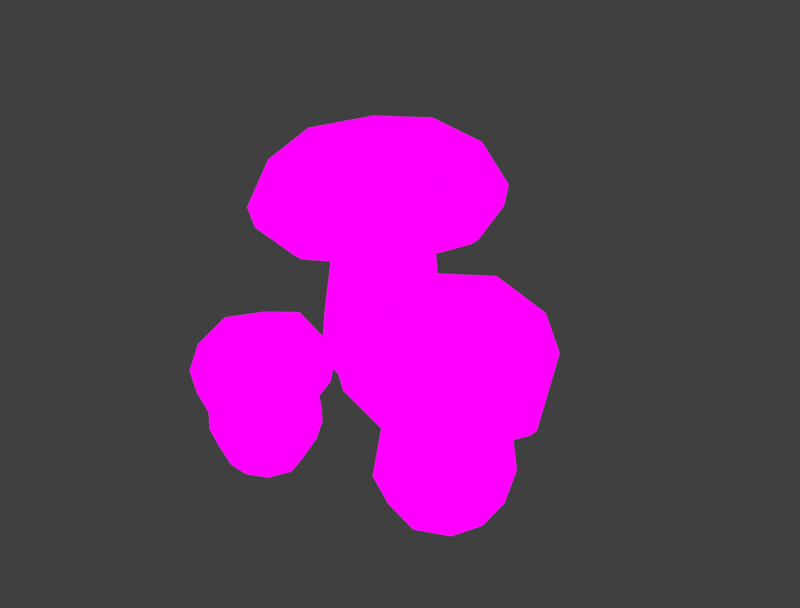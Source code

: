# Source: Cluster_KingBolete.blend  (saved by Blender 4.1.24; exported with 4.5.12 LTS)
import bpy
from mathutils import Matrix  # noqa: F401  (used for matrix-valued properties, if any)

bpy.ops.wm.read_factory_settings(use_empty=True)
scene = bpy.context.scene
scene.name = 'Scene'

# ---- images (referenced by path relative to the original .blend; pixels are not part of the script)
import os
ASSET_DIR = os.environ.get("B2B_ASSET_DIR", "")  # directory of the original .blend (textures are referenced by path, not embedded)
HERE = os.path.dirname(os.path.abspath(__file__))  # packed textures are extracted next to this script under _unpacked/

def load_image(name, relpath, width, height, colorspace="sRGB"):
    """Load a texture the original file referenced (path relative to the .blend, or extracted next to this script)."""
    p = next((c for c in (os.path.join(HERE, relpath), os.path.join(ASSET_DIR, relpath)) if relpath and os.path.exists(c)), "")
    if p:
        img = bpy.data.images.load(p, check_existing=True)
        img.name = name
    else:  # same state as the original file: an image datablock whose file is absent (Cycles renders it pink)
        img = bpy.data.images.new(name, width, height)
        img.source = "FILE"
        img.filepath = "//" + (relpath or name)
    img.colorspace_settings.name = colorspace
    return img
img_mushroom_textures_png = load_image('Mushroom Textures.PNG', 'Mushroom Textures.PNG', 1024, 1024, 'sRGB')

# ---- materials (node trees are filled in below, after node groups)
mat_material = bpy.data.materials.new('Material')
mat_material.alpha_threshold = 0.0
mat_material.use_transparent_shadow = False
mat_material.roughness = 0.5
mat_material.line_color = (0.0, 0.0, 0.0, 1.0)

# ---- material node trees
mat_material.use_nodes = True; mat_material.node_tree.nodes.clear()
_N = mat_material.node_tree.nodes; _L = mat_material.node_tree.links
n0 = _N.new('ShaderNodeOutputMaterial'); n0.name = 'Material Output'; n0.location = (294, 222)
n1 = _N.new('ShaderNodeTexImage'); n1.name = 'Image Texture'; n1.location = (13, 298)
n1.image = img_mushroom_textures_png
_L.new(n1.outputs[0], n0.inputs[0])
n0.is_active_output = True

# ---- world
world_world = bpy.data.worlds.new('World'); scene.world = world_world
world_world.use_nodes = True; world_world.node_tree.nodes.clear()
_N = world_world.node_tree.nodes; _L = world_world.node_tree.links
n0 = _N.new('ShaderNodeOutputWorld'); n0.name = 'World Output'; n0.location = (300, 300)
n1 = _N.new('ShaderNodeBackground'); n1.name = 'Background'; n1.location = (10, 300)
n1.inputs[0].default_value = (0.05088, 0.05088, 0.05088, 1.0)
_L.new(n1.outputs[0], n0.inputs[0])
n0.is_active_output = True
world_world.color = (0.05088, 0.05088, 0.05088)
world_world.use_sun_shadow = False
world_world.sun_shadow_jitter_overblur = 0.0

# ---- meshes
me_cube_002 = bpy.data.meshes.new('Cube.002')
me_cube_002.from_pydata([(1.481, -0.6812, 2.105), (1.372, -2.088, 4.103), (1.372, 0.7255, 4.103), (4.24, -2.088, 4.08), (4.24, 0.7255, 4.08), (1.05, -0.6812, 4.453), (2.784, 1.034, 4.375), (4.566, -0.6812, 4.417), (2.784, -2.396, 4.375), (2.784, -0.6812, 4.993), (3.806, -1.532, 1.968), (1.874, 0.1698, 2.064), (2.858, -1.845, 2.016), (2.858, 0.4825, 2.016), (1.874, -1.532, 2.064), (3.806, 0.1698, 1.968), (4.177, -0.6812, 1.951), (1.125, -2.302, 3.149), (1.125, 0.9397, 3.149), (4.504, 0.9397, 3.092), (4.504, -2.302, 3.092), (0.4019, -0.6812, 3.192), (2.789, 1.538, 3.124), (5.197, -0.6812, 3.044), (2.789, -2.9, 3.124), (1.335, -2.056, 2.131), (1.233, -2.164, 2.311), (1.233, 0.8021, 2.311), (1.335, 0.6939, 2.131), (4.406, 0.8021, 2.224), (4.307, 0.6939, 2.039), (4.406, -2.164, 2.224), (4.307, -2.056, 2.039), (0.5279, -0.6812, 2.372), (0.6792, -0.6812, 2.187), (2.803, 1.359, 2.276), (2.811, 1.213, 2.09), (5.07, -0.6812, 2.18), (4.926, -0.6812, 1.996), (2.803, -2.721, 2.276), (2.811, -2.575, 2.09), (1.923, -1.552, -0.8067), (1.799, -1.642, 1.182), (1.923, 0.19, -0.8067), (1.799, 0.2794, 1.182), (3.671, -1.552, -0.8093), (3.877, -1.642, 1.116), (3.671, 0.19, -0.8093), (3.877, 0.2794, 1.116), (1.734, -0.6812, -0.9712), (1.687, -1.788, 0.004382), (1.374, -0.6812, 1.208), (1.687, 0.4257, 0.004382), (2.794, 0.3786, -0.9712), (2.831, 0.6396, 1.152), (3.951, 0.4257, -0.01686), (3.861, -0.6812, -0.9745), (4.296, -0.6812, 1.091), (3.951, -1.788, -0.01686), (2.794, -1.741, -0.9712), (2.831, -2.002, 1.152), (1.263, -0.6812, -0.008404), (2.797, 0.8414, -0.01323), (4.403, -0.6812, -0.04875), (2.797, -2.204, -0.01323), (2.794, -0.6812, -1.317), (-0.9433, 3.931, 1.037), (-1.495, 3.671, -0.9347), (-0.9433, 1.791, 1.037), (-1.495, 2.05, -0.9347), (-3.083, 3.931, 0.9884), (-3.114, 3.671, -0.8569), (-3.083, 1.791, 0.9884), (-3.114, 2.05, -0.8569), (-1.186, 3.708, 3.747), (-1.186, 2.014, 3.747), (-2.875, 3.708, 3.607), (-2.875, 2.014, 3.607), (-3.312, 2.861, -0.9694), (-2.33, 3.844, -1.021), (-1.133, 3.907, -0.2536), (-3.225, 1.815, -0.2029), (-1.133, 1.815, -0.2536), (-3.225, 3.907, -0.2029), (-2.013, 1.39, 1.013), (-0.5384, 2.861, 1.048), (-2.33, 1.878, -1.021), (-3.484, 2.861, 0.9792), (-2.013, 4.332, 1.013), (-1.344, 2.861, -1.071), (-2.03, 1.696, 3.677), (-0.8432, 2.861, 3.744), (-3.191, 2.861, 3.581), (-2.03, 4.026, 3.677), (-2.93, 1.896, 2.425), (-2.93, 3.826, 2.425), (-1.004, 3.826, 2.557), (-1.004, 1.896, 2.557), (-3.291, 2.861, 2.4), (-2.181, 1.423, -0.2406), (-3.619, 2.861, -0.2051), (-2.402, 2.861, -1.282), (-0.7383, 2.861, -0.2745), (-2.181, 4.299, -0.2406), (-0.6419, 2.861, 2.583), (-1.967, 4.187, 2.491), (-1.967, 1.534, 2.491), (-4.185, 2.861, 3.446), (-4.039, 1.007, 5.485), (-4.039, 4.715, 5.485), (-0.3418, 1.007, 5.792), (-0.3418, 4.715, 5.792), (-4.466, 2.861, 5.75), (-2.212, 5.121, 5.937), (0.04126, 2.861, 6.124), (-2.212, 0.6004, 5.937), (-2.259, 2.861, 6.564), (-0.485, 1.299, 3.754), (-3.598, 4.422, 3.495), (-2.042, 0.7105, 3.625), (-2.042, 5.011, 3.625), (-3.598, 1.299, 3.495), (-0.485, 4.422, 3.754), (0.1022, 2.861, 3.803), (-4.401, 0.5528, 4.224), (-4.401, 5.169, 4.224), (0.201, 5.169, 4.607), (0.201, 0.5528, 4.607), (-5.249, 2.861, 4.146), (-2.099, 6.02, 4.408), (1.05, 2.861, 4.67), (-2.099, -0.2987, 4.408), (-4.092, 0.8071, 3.487), (-4.266, 0.6454, 3.652), (-4.266, 5.076, 3.652), (-4.092, 4.915, 3.487), (0.1515, 5.076, 4.019), (0.003484, 4.915, 3.828), (0.1515, 0.6454, 4.019), (0.003484, 0.8071, 3.828), (-5.095, 2.861, 3.584), (-4.864, 2.861, 3.423), (-2.057, 5.908, 3.836), (-2.044, 5.689, 3.657), (0.9807, 2.861, 4.089), (0.7758, 2.861, 3.892), (-2.057, -0.1864, 3.836), (-2.044, 0.0324, 3.657), (-1.411, -0.7457, 1.147), (-2.389, -0.9701, 2.487), (-0.4326, -0.9701, 2.487), (-2.389, -2.964, 2.472), (-0.4326, -2.964, 2.472), (-1.411, -0.7458, 2.731), (-0.2183, -1.951, 2.677), (-1.411, -3.19, 2.706), (-2.603, -1.951, 2.677), (-1.411, -1.951, 3.107), (-2.189, -2.875, 1.022), (-0.6316, -1.106, 1.11), (-2.476, -2.007, 1.066), (-0.3454, -2.007, 1.066), (-2.189, -1.106, 1.11), (-0.6316, -2.875, 1.022), (-1.411, -3.214, 1.006), (-2.537, -0.7984, 1.825), (-0.2837, -0.7984, 1.825), (-0.2837, -3.147, 1.785), (-2.537, -3.147, 1.785), (-1.411, -0.2954, 1.855), (0.1321, -1.955, 1.807), (-1.411, -3.629, 1.751), (-2.953, -1.955, 1.807), (-2.367, -0.9444, 1.117), (-2.442, -0.8731, 1.242), (-0.3793, -0.8731, 1.242), (-0.4546, -0.9444, 1.117), (-0.3793, -3.079, 1.182), (-0.4546, -3.01, 1.053), (-2.442, -3.079, 1.182), (-2.367, -3.01, 1.053), (-1.411, -0.383, 1.284), (-1.411, -0.4883, 1.156), (0.007917, -1.965, 1.217), (-0.09393, -1.97, 1.088), (-1.411, -3.541, 1.151), (-1.411, -3.441, 1.023), (-2.829, -1.965, 1.217), (-2.727, -1.97, 1.088), (-2.016, -1.353, -0.8043), (-2.283, -2.924, 0.6002), (-0.8049, -1.353, -0.8043), (-2.283, -1.043, 0.6575), (-2.016, -2.568, -0.8061), (-0.2141, -1.984, 0.6262), (-0.8049, -2.568, -0.8061), (-0.5383, -1.043, 0.6575), (-1.411, -1.222, -0.9187), (-2.208, -1.161, -0.3655), (-2.607, -1.984, 0.6262), (-0.6135, -1.161, -0.3655), (-0.6738, -1.958, -0.9187), (-0.5383, -2.924, 0.6002), (-0.6135, -2.791, -0.3808), (-1.411, -2.7, -0.921), (-1.411, -0.674, 0.6729), (-2.208, -2.791, -0.3808), (-2.147, -1.958, -0.9187), (-1.411, -3.292, 0.5788), (-1.411, -0.8553, -0.3747), (-0.3141, -1.96, -0.3782), (-1.411, -3.117, -0.4037), (-2.507, -1.96, -0.3782), (-1.411, -1.958, -1.083), (-2.305, -1.038, 0.1476), (-0.1814, -1.971, 0.124), (-2.64, -1.971, 0.124), (-0.5157, -2.921, 0.1086), (-1.411, -0.677, 0.1509), (-1.411, -3.293, 0.08484), (-0.5157, -1.038, 0.1476), (-2.305, -2.921, 0.1086)], [], [(38, 32, 10, 16), (18, 22, 35, 27), (34, 28, 11, 0), (19, 23, 37, 29), (36, 30, 15, 13), (20, 24, 39, 31), (23, 7, 3, 20), (17, 21, 33, 26), (20, 3, 8, 24), (19, 4, 7, 23), (22, 6, 4, 19), (4, 6, 9, 7), (6, 2, 5, 9), (9, 5, 1, 8), (7, 9, 8, 3), (17, 1, 5, 21), (21, 5, 2, 18), (18, 2, 6, 22), (25, 34, 0, 14), (28, 36, 13, 11), (27, 33, 21, 18), (30, 38, 16, 15), (29, 35, 22, 19), (32, 40, 12, 10), (31, 37, 23, 20), (40, 25, 14, 12), (24, 8, 1, 17), (34, 25, 26, 33), (28, 34, 33, 27), (36, 28, 27, 35), (30, 36, 35, 29), (38, 30, 29, 37), (32, 38, 37, 31), (40, 32, 31, 39), (25, 40, 39, 26), (26, 39, 24, 17), (41, 50, 61, 49), (50, 42, 51, 61), (61, 51, 44, 52), (49, 61, 52, 43), (43, 52, 62, 53), (52, 44, 54, 62), (62, 54, 48, 55), (53, 62, 55, 47), (47, 55, 63, 56), (55, 48, 57, 63), (63, 57, 46, 58), (56, 63, 58, 45), (45, 58, 64, 59), (58, 46, 60, 64), (64, 60, 42, 50), (59, 64, 50, 41), (43, 53, 65, 49), (53, 47, 56, 65), (65, 56, 45, 59), (49, 65, 59, 41), (46, 57, 16, 10), (57, 48, 15, 16), (44, 51, 0, 11), (51, 42, 14, 0), (42, 60, 12, 14), (60, 46, 10, 12), (48, 54, 13, 15), (54, 44, 11, 13), (70, 87, 98, 95), (87, 72, 94, 98), (98, 94, 77, 92), (95, 98, 92, 76), (69, 82, 99, 86), (82, 68, 84, 99), (99, 84, 72, 81), (86, 99, 81, 73), (73, 81, 100, 78), (81, 72, 87, 100), (100, 87, 70, 83), (78, 100, 83, 71), (71, 79, 101, 78), (79, 67, 89, 101), (101, 89, 69, 86), (78, 101, 86, 73), (67, 80, 102, 89), (80, 66, 85, 102), (102, 85, 68, 82), (89, 102, 82, 69), (71, 83, 103, 79), (83, 70, 88, 103), (103, 88, 66, 80), (79, 103, 80, 67), (68, 85, 104, 97), (85, 66, 96, 104), (104, 96, 74, 91), (97, 104, 91, 75), (66, 88, 105, 96), (88, 70, 95, 105), (105, 95, 76, 93), (96, 105, 93, 74), (72, 84, 106, 94), (84, 68, 97, 106), (106, 97, 75, 90), (94, 106, 90, 77), (145, 139, 117, 123), (125, 129, 142, 134), (141, 135, 118, 107), (121, 107, 92, 77), (107, 118, 76, 92), (126, 130, 144, 136), (143, 137, 122, 120), (117, 119, 90, 75), (119, 121, 77, 90), (127, 131, 146, 138), (120, 122, 74, 93), (122, 123, 91, 74), (130, 114, 110, 127), (124, 128, 140, 133), (127, 110, 115, 131), (126, 111, 114, 130), (123, 117, 75, 91), (118, 120, 93, 76), (129, 113, 111, 126), (111, 113, 116, 114), (113, 109, 112, 116), (116, 112, 108, 115), (114, 116, 115, 110), (124, 108, 112, 128), (128, 112, 109, 125), (125, 109, 113, 129), (132, 141, 107, 121), (135, 143, 120, 118), (134, 140, 128, 125), (137, 145, 123, 122), (136, 142, 129, 126), (139, 147, 119, 117), (138, 144, 130, 127), (147, 132, 121, 119), (131, 115, 108, 124), (141, 132, 133, 140), (135, 141, 140, 134), (143, 135, 134, 142), (137, 143, 142, 136), (145, 137, 136, 144), (139, 145, 144, 138), (147, 139, 138, 146), (132, 147, 146, 133), (133, 146, 131, 124), (186, 180, 158, 164), (166, 170, 183, 175), (182, 176, 159, 148), (167, 171, 185, 177), (184, 178, 163, 161), (168, 172, 187, 179), (171, 155, 151, 168), (165, 169, 181, 174), (168, 151, 156, 172), (167, 152, 155, 171), (170, 154, 152, 167), (152, 154, 157, 155), (154, 150, 153, 157), (157, 153, 149, 156), (155, 157, 156, 151), (165, 149, 153, 169), (169, 153, 150, 166), (166, 150, 154, 170), (173, 182, 148, 162), (176, 184, 161, 159), (175, 181, 169, 166), (178, 186, 164, 163), (177, 183, 170, 167), (180, 188, 160, 158), (179, 185, 171, 168), (188, 173, 162, 160), (172, 156, 149, 165), (182, 173, 174, 181), (176, 182, 181, 175), (184, 176, 175, 183), (178, 184, 183, 177), (186, 178, 177, 185), (180, 186, 185, 179), (188, 180, 179, 187), (173, 188, 187, 174), (174, 187, 172, 165), (189, 198, 209, 197), (205, 148, 159, 196), (196, 159, 161, 194), (197, 209, 200, 191), (191, 200, 210, 201), (194, 161, 163, 202), (202, 163, 164, 208), (201, 210, 203, 195), (195, 203, 211, 204), (208, 164, 158, 190), (190, 158, 160, 199), (204, 211, 206, 193), (193, 206, 212, 207), (199, 160, 162, 192), (214, 192, 205, 218), (207, 212, 198, 189), (191, 201, 213, 197), (201, 195, 204, 213), (213, 204, 193, 207), (197, 213, 207, 189), (219, 208, 190, 221), (217, 202, 208, 219), (218, 205, 196, 220), (216, 199, 192, 214), (221, 190, 199, 216), (215, 194, 202, 217), (220, 196, 194, 215), (192, 162, 148, 205), (200, 220, 215, 210), (210, 215, 217, 203), (206, 221, 216, 212), (212, 216, 214, 198), (209, 218, 220, 200), (203, 217, 219, 211), (211, 219, 221, 206), (198, 214, 218, 209)])
_uv = me_cube_002.uv_layers.new(name='UVMap')
_uv.uv.foreach_set('vector', [0.1731, 0.9002, 0.1684, 0.9002, 0.1656, 0.9918, 0.1691, 0.9918, 0.2886, 0.7547, 0.282, 0.7552, 0.282, 0.808, 0.2883, 0.808, 0.139, 0.9002, 0.1436, 0.9002, 0.1467, 0.9918, 0.1432, 0.9918, 0.2754, 0.7547, 0.2729, 0.7552, 0.2733, 0.808, 0.2756, 0.808, 0.156, 0.9002, 0.1684, 0.9002, 0.1656, 0.9918, 0.1562, 0.9918, 0.2754, 0.7547, 0.282, 0.7552, 0.282, 0.808, 0.2756, 0.808, 0.2729, 0.7552, 0.2755, 0.7236, 0.2767, 0.7429, 0.2754, 0.7547, 0.2886, 0.7547, 0.291, 0.7552, 0.2907, 0.808, 0.2883, 0.808, 0.2754, 0.7547, 0.2767, 0.7429, 0.282, 0.7236, 0.282, 0.7552, 0.2754, 0.7547, 0.2767, 0.7429, 0.2755, 0.7236, 0.2729, 0.7552, 0.282, 0.7552, 0.282, 0.7236, 0.2767, 0.7429, 0.2754, 0.7547, 0.2767, 0.7429, 0.282, 0.7236, 0.282, 0.6829, 0.2755, 0.7236, 0.282, 0.7236, 0.2873, 0.7429, 0.2885, 0.7236, 0.282, 0.6829, 0.282, 0.6829, 0.2885, 0.7236, 0.2873, 0.7429, 0.282, 0.7236, 0.2755, 0.7236, 0.282, 0.6829, 0.282, 0.7236, 0.2767, 0.7429, 0.2886, 0.7547, 0.2873, 0.7429, 0.2885, 0.7236, 0.291, 0.7552, 0.291, 0.7552, 0.2885, 0.7236, 0.2873, 0.7429, 0.2886, 0.7547, 0.2886, 0.7547, 0.2873, 0.7429, 0.282, 0.7236, 0.282, 0.7552, 0.1436, 0.9002, 0.139, 0.9002, 0.1432, 0.9918, 0.1467, 0.9918, 0.1436, 0.9002, 0.156, 0.9002, 0.1562, 0.9918, 0.1467, 0.9918, 0.2883, 0.808, 0.2907, 0.808, 0.291, 0.7552, 0.2886, 0.7547, 0.1684, 0.9002, 0.1731, 0.9002, 0.1691, 0.9918, 0.1656, 0.9918, 0.2756, 0.808, 0.282, 0.808, 0.282, 0.7552, 0.2754, 0.7547, 0.1684, 0.9002, 0.156, 0.9002, 0.1562, 0.9918, 0.1656, 0.9918, 0.2756, 0.808, 0.2733, 0.808, 0.2729, 0.7552, 0.2754, 0.7547, 0.156, 0.9002, 0.1436, 0.9002, 0.1467, 0.9918, 0.1562, 0.9918, 0.282, 0.7552, 0.282, 0.7236, 0.2873, 0.7429, 0.2886, 0.7547, 0.2901, 0.8714, 0.2879, 0.8714, 0.2883, 0.808, 0.2907, 0.808, 0.2879, 0.8714, 0.2901, 0.8714, 0.2907, 0.808, 0.2883, 0.808, 0.282, 0.8714, 0.2879, 0.8714, 0.2883, 0.808, 0.282, 0.808, 0.2761, 0.8714, 0.282, 0.8714, 0.282, 0.808, 0.2756, 0.808, 0.2739, 0.8714, 0.2761, 0.8714, 0.2756, 0.808, 0.2733, 0.808, 0.2761, 0.8714, 0.2739, 0.8714, 0.2733, 0.808, 0.2756, 0.808, 0.282, 0.8714, 0.2761, 0.8714, 0.2756, 0.808, 0.282, 0.808, 0.2879, 0.8714, 0.282, 0.8714, 0.282, 0.808, 0.2883, 0.808, 0.2883, 0.808, 0.282, 0.808, 0.282, 0.7552, 0.2886, 0.7547, 0.08562, 0.6958, 0.08359, 0.7501, 0.08002, 0.7491, 0.084, 0.6848, 0.08359, 0.7501, 0.08386, 0.8281, 0.08039, 0.8281, 0.08002, 0.7491, 0.08002, 0.7491, 0.08039, 0.8281, 0.08386, 0.8281, 0.08359, 0.7501, 0.084, 0.6848, 0.08002, 0.7491, 0.08359, 0.7501, 0.08562, 0.6958, 0.08562, 0.6958, 0.08359, 0.7501, 0.09311, 0.7491, 0.09311, 0.6848, 0.08359, 0.7501, 0.08386, 0.8281, 0.09311, 0.8281, 0.09311, 0.7491, 0.09311, 0.7491, 0.09311, 0.8281, 0.1024, 0.8281, 0.1026, 0.7501, 0.09311, 0.6848, 0.09311, 0.7491, 0.1026, 0.7501, 0.1006, 0.6958, 0.1006, 0.6958, 0.1026, 0.7501, 0.1062, 0.7491, 0.1022, 0.6848, 0.1026, 0.7501, 0.1024, 0.8281, 0.1058, 0.8281, 0.1062, 0.7491, 0.1062, 0.7491, 0.1058, 0.8281, 0.1024, 0.8281, 0.1026, 0.7501, 0.1022, 0.6848, 0.1062, 0.7491, 0.1026, 0.7501, 0.1006, 0.6958, 0.1006, 0.6958, 0.1026, 0.7501, 0.09311, 0.7491, 0.09311, 0.6848, 0.1026, 0.7501, 0.1024, 0.8281, 0.09311, 0.8281, 0.09311, 0.7491, 0.09311, 0.7491, 0.09311, 0.8281, 0.08386, 0.8281, 0.08359, 0.7501, 0.09311, 0.6848, 0.09311, 0.7491, 0.08359, 0.7501, 0.08562, 0.6958, 0.08562, 0.6958, 0.09311, 0.6848, 0.09311, 0.6616, 0.084, 0.6848, 0.09311, 0.6848, 0.1006, 0.6958, 0.1022, 0.6848, 0.09311, 0.6616, 0.09311, 0.6616, 0.1022, 0.6848, 0.1006, 0.6958, 0.09311, 0.6848, 0.084, 0.6848, 0.09311, 0.6616, 0.09311, 0.6848, 0.08562, 0.6958, 0.1024, 0.8281, 0.1058, 0.8281, 0.1031, 0.8868, 0.1004, 0.8863, 0.1058, 0.8281, 0.1024, 0.8281, 0.1004, 0.8863, 0.1031, 0.8868, 0.08386, 0.8281, 0.08039, 0.8281, 0.0831, 0.8868, 0.08579, 0.8863, 0.08039, 0.8281, 0.08386, 0.8281, 0.08579, 0.8863, 0.0831, 0.8868, 0.08386, 0.8281, 0.09311, 0.8281, 0.09311, 0.8868, 0.08579, 0.8863, 0.09311, 0.8281, 0.1024, 0.8281, 0.1004, 0.8863, 0.09311, 0.8868, 0.1024, 0.8281, 0.09311, 0.8281, 0.09311, 0.8868, 0.1004, 0.8863, 0.09311, 0.8281, 0.08386, 0.8281, 0.08579, 0.8863, 0.09311, 0.8868, 0.0826, 0.8074, 0.07888, 0.8074, 0.08022, 0.904, 0.08358, 0.904, 0.07888, 0.8074, 0.0826, 0.8074, 0.08358, 0.904, 0.08022, 0.904, 0.08022, 0.904, 0.08358, 0.904, 0.08467, 0.9817, 0.08172, 0.9817, 0.08358, 0.904, 0.08022, 0.904, 0.08172, 0.9817, 0.08467, 0.9817, 0.1001, 0.6822, 0.1023, 0.7262, 0.09254, 0.7254, 0.09254, 0.674, 0.1023, 0.7262, 0.1025, 0.8074, 0.09254, 0.8074, 0.09254, 0.7254, 0.09254, 0.7254, 0.09254, 0.8074, 0.0826, 0.8074, 0.08283, 0.7262, 0.09254, 0.674, 0.09254, 0.7254, 0.08283, 0.7262, 0.08501, 0.6822, 0.08501, 0.6822, 0.08283, 0.7262, 0.07918, 0.7254, 0.08341, 0.674, 0.08283, 0.7262, 0.0826, 0.8074, 0.07888, 0.8074, 0.07918, 0.7254, 0.07918, 0.7254, 0.07888, 0.8074, 0.0826, 0.8074, 0.08283, 0.7262, 0.08341, 0.674, 0.07918, 0.7254, 0.08283, 0.7262, 0.08501, 0.6822, 0.08501, 0.6822, 0.09254, 0.674, 0.09254, 0.6567, 0.08341, 0.674, 0.09254, 0.674, 0.1001, 0.6822, 0.1017, 0.674, 0.09254, 0.6567, 0.09254, 0.6567, 0.1017, 0.674, 0.1001, 0.6822, 0.09254, 0.674, 0.08341, 0.674, 0.09254, 0.6567, 0.09254, 0.674, 0.08501, 0.6822, 0.1001, 0.6822, 0.1023, 0.7262, 0.1059, 0.7254, 0.1017, 0.674, 0.1023, 0.7262, 0.1025, 0.8074, 0.1062, 0.8074, 0.1059, 0.7254, 0.1059, 0.7254, 0.1062, 0.8074, 0.1025, 0.8074, 0.1023, 0.7262, 0.1017, 0.674, 0.1059, 0.7254, 0.1023, 0.7262, 0.1001, 0.6822, 0.08501, 0.6822, 0.08283, 0.7262, 0.09254, 0.7254, 0.09254, 0.674, 0.08283, 0.7262, 0.0826, 0.8074, 0.09254, 0.8074, 0.09254, 0.7254, 0.09254, 0.7254, 0.09254, 0.8074, 0.1025, 0.8074, 0.1023, 0.7262, 0.09254, 0.674, 0.09254, 0.7254, 0.1023, 0.7262, 0.1001, 0.6822, 0.1025, 0.8074, 0.1062, 0.8074, 0.1049, 0.904, 0.1015, 0.904, 0.1062, 0.8074, 0.1025, 0.8074, 0.1015, 0.904, 0.1049, 0.904, 0.1049, 0.904, 0.1015, 0.904, 0.1004, 0.9817, 0.1036, 0.9797, 0.1015, 0.904, 0.1049, 0.904, 0.1036, 0.9797, 0.1004, 0.9817, 0.1025, 0.8074, 0.09254, 0.8074, 0.09254, 0.904, 0.1015, 0.904, 0.09254, 0.8074, 0.0826, 0.8074, 0.08358, 0.904, 0.09254, 0.904, 0.09254, 0.904, 0.08358, 0.904, 0.08467, 0.9817, 0.09254, 0.9817, 0.1015, 0.904, 0.09254, 0.904, 0.09254, 0.9817, 0.1004, 0.9817, 0.0826, 0.8074, 0.09254, 0.8074, 0.09254, 0.904, 0.08358, 0.904, 0.09254, 0.8074, 0.1025, 0.8074, 0.1015, 0.904, 0.09254, 0.904, 0.09254, 0.904, 0.1015, 0.904, 0.1004, 0.9817, 0.09254, 0.9817, 0.08358, 0.904, 0.09254, 0.904, 0.09254, 0.9817, 0.08467, 0.9817, 0.1731, 0.9002, 0.1684, 0.9002, 0.1664, 0.96, 0.1699, 0.96, 0.2886, 0.7736, 0.282, 0.7744, 0.282, 0.8629, 0.2883, 0.863, 0.139, 0.9002, 0.1436, 0.9002, 0.1475, 0.96, 0.144, 0.96, 0.1475, 0.96, 0.144, 0.96, 0.151, 0.9603, 0.1526, 0.9603, 0.144, 0.96, 0.1475, 0.96, 0.1526, 0.9603, 0.151, 0.9603, 0.2754, 0.7736, 0.2729, 0.7744, 0.2733, 0.8629, 0.2756, 0.863, 0.156, 0.9002, 0.1684, 0.9002, 0.1664, 0.96, 0.1569, 0.96, 0.1664, 0.96, 0.1569, 0.96, 0.1569, 0.9603, 0.1613, 0.9603, 0.1569, 0.96, 0.1475, 0.96, 0.1526, 0.9603, 0.1569, 0.9603, 0.2754, 0.7736, 0.282, 0.7744, 0.282, 0.8629, 0.2756, 0.863, 0.1569, 0.96, 0.1664, 0.96, 0.1613, 0.9603, 0.1569, 0.9603, 0.1664, 0.96, 0.1699, 0.96, 0.163, 0.959, 0.1613, 0.9603, 0.2729, 0.7744, 0.2755, 0.7214, 0.2767, 0.7539, 0.2754, 0.7736, 0.2886, 0.7736, 0.291, 0.7744, 0.2907, 0.8629, 0.2883, 0.863, 0.2754, 0.7736, 0.2767, 0.7539, 0.282, 0.7214, 0.282, 0.7744, 0.2754, 0.7736, 0.2767, 0.7539, 0.2755, 0.7214, 0.2729, 0.7744, 0.1699, 0.96, 0.1664, 0.96, 0.1613, 0.9603, 0.163, 0.959, 0.1475, 0.96, 0.1569, 0.96, 0.1569, 0.9603, 0.1526, 0.9603, 0.282, 0.7744, 0.282, 0.7214, 0.2767, 0.7539, 0.2754, 0.7736, 0.2767, 0.7539, 0.282, 0.7214, 0.282, 0.6533, 0.2755, 0.7214, 0.282, 0.7214, 0.2873, 0.7539, 0.2885, 0.7214, 0.282, 0.6533, 0.282, 0.6533, 0.2885, 0.7214, 0.2873, 0.7539, 0.282, 0.7214, 0.2755, 0.7214, 0.282, 0.6533, 0.282, 0.7214, 0.2767, 0.7539, 0.2886, 0.7736, 0.2873, 0.7539, 0.2885, 0.7214, 0.291, 0.7744, 0.291, 0.7744, 0.2885, 0.7214, 0.2873, 0.7539, 0.2886, 0.7736, 0.2886, 0.7736, 0.2873, 0.7539, 0.282, 0.7214, 0.282, 0.7744, 0.1436, 0.9002, 0.139, 0.9002, 0.144, 0.96, 0.1475, 0.96, 0.1436, 0.9002, 0.156, 0.9002, 0.1569, 0.96, 0.1475, 0.96, 0.2883, 0.863, 0.2907, 0.8629, 0.291, 0.7744, 0.2886, 0.7736, 0.1684, 0.9002, 0.1731, 0.9002, 0.1699, 0.96, 0.1664, 0.96, 0.2756, 0.863, 0.282, 0.8629, 0.282, 0.7744, 0.2754, 0.7736, 0.1684, 0.9002, 0.156, 0.9002, 0.1569, 0.96, 0.1664, 0.96, 0.2756, 0.863, 0.2733, 0.8629, 0.2729, 0.7744, 0.2754, 0.7736, 0.156, 0.9002, 0.1436, 0.9002, 0.1475, 0.96, 0.1569, 0.96, 0.282, 0.7744, 0.282, 0.7214, 0.2873, 0.7539, 0.2886, 0.7736, 0.2901, 0.9693, 0.2879, 0.9693, 0.2883, 0.863, 0.2907, 0.8629, 0.2879, 0.9693, 0.2901, 0.9693, 0.2907, 0.8629, 0.2883, 0.863, 0.282, 0.9693, 0.2879, 0.9693, 0.2883, 0.863, 0.282, 0.8629, 0.2761, 0.9693, 0.282, 0.9693, 0.282, 0.8629, 0.2756, 0.863, 0.2739, 0.9693, 0.2761, 0.9693, 0.2756, 0.863, 0.2733, 0.8629, 0.2761, 0.9693, 0.2739, 0.9693, 0.2733, 0.8629, 0.2756, 0.863, 0.282, 0.9693, 0.2761, 0.9693, 0.2756, 0.863, 0.282, 0.8629, 0.2879, 0.9693, 0.282, 0.9693, 0.282, 0.8629, 0.2883, 0.863, 0.2883, 0.863, 0.282, 0.8629, 0.282, 0.7744, 0.2886, 0.7736, 0.1731, 0.9002, 0.1684, 0.9002, 0.1656, 0.9918, 0.1691, 0.9918, 0.2886, 0.7233, 0.282, 0.7237, 0.282, 0.7738, 0.2883, 0.7739, 0.139, 0.9002, 0.1436, 0.9002, 0.1467, 0.9918, 0.1432, 0.9918, 0.2754, 0.7233, 0.2729, 0.7237, 0.2733, 0.7738, 0.2756, 0.7739, 0.156, 0.9002, 0.1684, 0.9002, 0.1656, 0.9918, 0.1562, 0.9918, 0.2754, 0.7233, 0.282, 0.7237, 0.282, 0.7738, 0.2756, 0.7739, 0.2729, 0.7237, 0.2755, 0.6938, 0.2767, 0.7121, 0.2754, 0.7233, 0.2886, 0.7233, 0.291, 0.7237, 0.2907, 0.7738, 0.2883, 0.7739, 0.2754, 0.7233, 0.2767, 0.7121, 0.282, 0.6938, 0.282, 0.7237, 0.2754, 0.7233, 0.2767, 0.7121, 0.2755, 0.6938, 0.2729, 0.7237, 0.282, 0.7237, 0.282, 0.6938, 0.2767, 0.7121, 0.2754, 0.7233, 0.2767, 0.7121, 0.282, 0.6938, 0.282, 0.6552, 0.2755, 0.6938, 0.282, 0.6938, 0.2873, 0.7121, 0.2885, 0.6938, 0.282, 0.6552, 0.282, 0.6552, 0.2885, 0.6938, 0.2873, 0.7121, 0.282, 0.6938, 0.2755, 0.6938, 0.282, 0.6552, 0.282, 0.6938, 0.2767, 0.7121, 0.2886, 0.7233, 0.2873, 0.7121, 0.2885, 0.6938, 0.291, 0.7237, 0.291, 0.7237, 0.2885, 0.6938, 0.2873, 0.7121, 0.2886, 0.7233, 0.2886, 0.7233, 0.2873, 0.7121, 0.282, 0.6938, 0.282, 0.7237, 0.1436, 0.9002, 0.139, 0.9002, 0.1432, 0.9918, 0.1467, 0.9918, 0.1436, 0.9002, 0.156, 0.9002, 0.1562, 0.9918, 0.1467, 0.9918, 0.2883, 0.7739, 0.2907, 0.7738, 0.291, 0.7237, 0.2886, 0.7233, 0.1684, 0.9002, 0.1731, 0.9002, 0.1691, 0.9918, 0.1656, 0.9918, 0.2756, 0.7739, 0.282, 0.7738, 0.282, 0.7237, 0.2754, 0.7233, 0.1684, 0.9002, 0.156, 0.9002, 0.1562, 0.9918, 0.1656, 0.9918, 0.2756, 0.7739, 0.2733, 0.7738, 0.2729, 0.7237, 0.2754, 0.7233, 0.156, 0.9002, 0.1436, 0.9002, 0.1467, 0.9918, 0.1562, 0.9918, 0.282, 0.7237, 0.282, 0.6938, 0.2873, 0.7121, 0.2886, 0.7233, 0.2901, 0.834, 0.2879, 0.834, 0.2883, 0.7739, 0.2907, 0.7738, 0.2879, 0.834, 0.2901, 0.834, 0.2907, 0.7738, 0.2883, 0.7739, 0.282, 0.834, 0.2879, 0.834, 0.2883, 0.7739, 0.282, 0.7738, 0.2761, 0.834, 0.282, 0.834, 0.282, 0.7738, 0.2756, 0.7739, 0.2739, 0.834, 0.2761, 0.834, 0.2756, 0.7739, 0.2733, 0.7738, 0.2761, 0.834, 0.2739, 0.834, 0.2733, 0.7738, 0.2756, 0.7739, 0.282, 0.834, 0.2761, 0.834, 0.2756, 0.7739, 0.282, 0.7738, 0.2879, 0.834, 0.282, 0.834, 0.282, 0.7738, 0.2883, 0.7739, 0.2883, 0.7739, 0.282, 0.7738, 0.282, 0.7237, 0.2886, 0.7233, 0.08562, 0.6958, 0.08359, 0.7501, 0.08002, 0.7491, 0.084, 0.6848, 0.08156, 0.8179, 0.0831, 0.8868, 0.08579, 0.8863, 0.08469, 0.8182, 0.08469, 0.8182, 0.08579, 0.8863, 0.09311, 0.8868, 0.09311, 0.8179, 0.084, 0.6848, 0.08002, 0.7491, 0.08359, 0.7501, 0.08562, 0.6958, 0.08562, 0.6958, 0.08359, 0.7501, 0.09311, 0.7491, 0.09311, 0.6848, 0.09311, 0.8179, 0.09311, 0.8868, 0.1004, 0.8863, 0.1015, 0.8182, 0.1015, 0.8182, 0.1004, 0.8863, 0.1031, 0.8868, 0.1047, 0.8179, 0.09311, 0.6848, 0.09311, 0.7491, 0.1026, 0.7501, 0.1006, 0.6958, 0.1006, 0.6958, 0.1026, 0.7501, 0.1062, 0.7491, 0.1022, 0.6848, 0.1047, 0.8179, 0.1031, 0.8868, 0.1004, 0.8863, 0.1015, 0.8182, 0.1015, 0.8182, 0.1004, 0.8863, 0.09311, 0.8868, 0.09311, 0.8179, 0.1022, 0.6848, 0.1062, 0.7491, 0.1026, 0.7501, 0.1006, 0.6958, 0.1006, 0.6958, 0.1026, 0.7501, 0.09311, 0.7491, 0.09311, 0.6848, 0.09311, 0.8179, 0.09311, 0.8868, 0.08579, 0.8863, 0.08469, 0.8182, 0.08414, 0.7842, 0.08469, 0.8182, 0.08156, 0.8179, 0.08079, 0.7835, 0.09311, 0.6848, 0.09311, 0.7491, 0.08359, 0.7501, 0.08562, 0.6958, 0.08562, 0.6958, 0.09311, 0.6848, 0.09311, 0.6616, 0.084, 0.6848, 0.09311, 0.6848, 0.1006, 0.6958, 0.1022, 0.6848, 0.09311, 0.6616, 0.09311, 0.6616, 0.1022, 0.6848, 0.1006, 0.6958, 0.09311, 0.6848, 0.084, 0.6848, 0.09311, 0.6616, 0.09311, 0.6848, 0.08562, 0.6958, 0.1054, 0.7835, 0.1047, 0.8179, 0.1015, 0.8182, 0.1021, 0.7842, 0.1021, 0.7842, 0.1015, 0.8182, 0.1047, 0.8179, 0.1054, 0.7835, 0.08079, 0.7835, 0.08156, 0.8179, 0.08469, 0.8182, 0.08414, 0.7842, 0.09311, 0.7835, 0.09311, 0.8179, 0.08469, 0.8182, 0.08414, 0.7842, 0.1021, 0.7842, 0.1015, 0.8182, 0.09311, 0.8179, 0.09311, 0.7835, 0.09311, 0.7835, 0.09311, 0.8179, 0.1015, 0.8182, 0.1021, 0.7842, 0.08414, 0.7842, 0.08469, 0.8182, 0.09311, 0.8179, 0.09311, 0.7835, 0.08469, 0.8182, 0.08579, 0.8863, 0.0831, 0.8868, 0.08156, 0.8179, 0.08359, 0.7501, 0.08414, 0.7842, 0.09311, 0.7835, 0.09311, 0.7491, 0.09311, 0.7491, 0.09311, 0.7835, 0.1021, 0.7842, 0.1026, 0.7501, 0.1026, 0.7501, 0.1021, 0.7842, 0.09311, 0.7835, 0.09311, 0.7491, 0.09311, 0.7491, 0.09311, 0.7835, 0.08414, 0.7842, 0.08359, 0.7501, 0.08002, 0.7491, 0.08079, 0.7835, 0.08414, 0.7842, 0.08359, 0.7501, 0.1026, 0.7501, 0.1021, 0.7842, 0.1054, 0.7835, 0.1062, 0.7491, 0.1062, 0.7491, 0.1054, 0.7835, 0.1021, 0.7842, 0.1026, 0.7501, 0.08359, 0.7501, 0.08414, 0.7842, 0.08079, 0.7835, 0.08002, 0.7491])
me_cube_002.materials.append(mat_material)
me_cube_002.use_mirror_vertex_groups = False
me_cube_002.update()

# ---- objects
ob_kingb_bunch = bpy.data.objects.new('KingB_bunch', me_cube_002)

# ---- transforms, parenting, visibility, modifiers, constraints
ob_kingb_bunch.location = (0.0, 0.0, 0.0)
ob_kingb_bunch.scale = (1.242, 1.242, 1.17)
ob_kingb_bunch.lock_rotations_4d = False
ob_kingb_bunch.empty_display_type = 'ARROWS'
ob_kingb_bunch.lineart.crease_threshold = 0.0

# ---- collection membership
scene.collection.objects.link(ob_kingb_bunch)

# ---- scene / render settings (as saved in the file)
scene.frame_start = 1; scene.frame_end = 250; scene.frame_set(0)
scene.render.engine = 'BLENDER_EEVEE_NEXT'
scene.render.resolution_y = 1459
scene.cycles.sampling_pattern = 'TABULATED_SOBOL'
scene.eevee.ray_tracing_options.trace_max_roughness = 0.0
scene.view_settings.view_transform = 'Standard'
bpy.context.view_layer.update()

# ---- added for rendering (the .blend has no active camera and no usable light): camera, sun
cam_auto = bpy.data.cameras.new('AutoCamera')
cam_auto.lens = 50.0
cam_auto.sensor_width = 36.0
cam_auto.clip_end = 1000.0
ob_auto_camera = bpy.data.objects.new('AutoCamera', cam_auto)
scene.collection.objects.link(ob_auto_camera)
ob_auto_camera.location = (18.4021, -20.6367, 17.8182)
ob_auto_camera.rotation_euler = (1.09748, -7.21219e-08, 0.694738)
scene.camera = ob_auto_camera
light_auto_sun = bpy.data.lights.new('AutoSun', 'SUN')
light_auto_sun.energy = 3.0
light_auto_sun.angle = 0.0523599
ob_auto_sun = bpy.data.objects.new('AutoSun', light_auto_sun)
scene.collection.objects.link(ob_auto_sun)
ob_auto_sun.rotation_euler = (0.872665, 0.174533, 0.523599)
bpy.context.view_layer.update()
